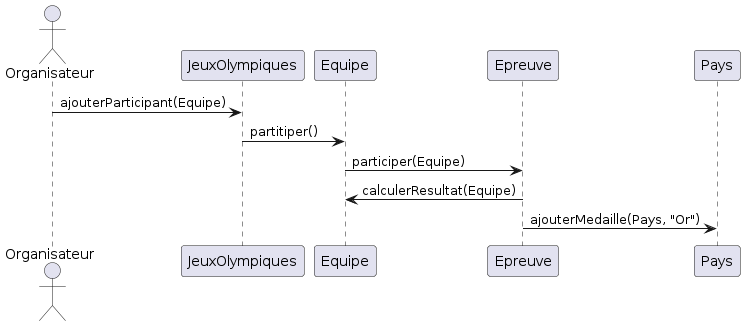

The diagram above was rendered by PlantUML. Its source (embedded in the PNG):
@startuml
actor Organisateur
participant JeuxOlympiques
participant Equipe
participant Epreuve
participant Pays

Organisateur -> JeuxOlympiques: ajouterParticipant(Equipe)
JeuxOlympiques -> Equipe: partitiper()
Equipe -> Epreuve: participer(Equipe)
Epreuve -> Equipe: calculerResultat(Equipe)
Epreuve -> Pays: ajouterMedaille(Pays, "Or")
@enduml